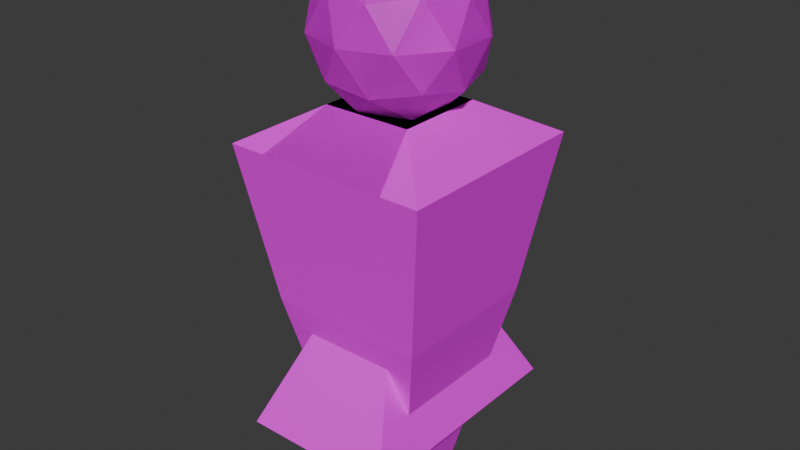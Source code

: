 # Source: people.blend  (saved by Blender 4.4.32; exported with 4.5.12 LTS)
import bpy
from mathutils import Matrix  # noqa: F401  (used for matrix-valued properties, if any)

bpy.ops.wm.read_factory_settings(use_empty=True)
scene = bpy.context.scene
scene.name = 'Scene'

# ---- collections
col_collection = bpy.data.collections.new('Collection'); scene.collection.children.link(col_collection)

# ---- images (referenced by path relative to the original .blend; pixels are not part of the script)
import os
ASSET_DIR = os.environ.get("B2B_ASSET_DIR", "")  # directory of the original .blend (textures are referenced by path, not embedded)
HERE = os.path.dirname(os.path.abspath(__file__))  # packed textures are extracted next to this script under _unpacked/

def load_image(name, relpath, width, height, colorspace="sRGB"):
    """Load a texture the original file referenced (path relative to the .blend, or extracted next to this script)."""
    p = next((c for c in (os.path.join(HERE, relpath), os.path.join(ASSET_DIR, relpath)) if relpath and os.path.exists(c)), "")
    if p:
        img = bpy.data.images.load(p, check_existing=True)
        img.name = name
    else:  # same state as the original file: an image datablock whose file is absent (Cycles renders it pink)
        img = bpy.data.images.new(name, width, height)
        img.source = "FILE"
        img.filepath = "//" + (relpath or name)
    img.colorspace_settings.name = colorspace
    return img
img_man_01 = load_image('man-01', 'man-01.png', 1024, 1024, 'sRGB')
img_woman_01 = load_image('woman-01', 'woman-01.png', 1024, 1024, 'sRGB')

# ---- materials (node trees are filled in below, after node groups)
mat_man_01 = bpy.data.materials.new('man-01')
mat_man_01.alpha_threshold = 0.0
mat_man_01.roughness = 0.5
mat_man_01.line_color = (0.0, 0.0, 0.0, 1.0)
mat_woman_01 = bpy.data.materials.new('woman-01')

# ---- material node trees
mat_man_01.use_nodes = True; mat_man_01.node_tree.nodes.clear()
_N = mat_man_01.node_tree.nodes; _L = mat_man_01.node_tree.links
n0 = _N.new('ShaderNodeOutputMaterial'); n0.name = 'Material Output'; n0.location = (300, 300)
n1 = _N.new('ShaderNodeBsdfPrincipled'); n1.name = 'Principled BSDF'; n1.location = (10, 300)
n1.inputs[3].default_value = 1.45
n2 = _N.new('ShaderNodeTexImage'); n2.name = 'Image Texture'; n2.location = (-280, 280)
n2.image = img_man_01
_L.new(n1.outputs[0], n0.inputs[0])
_L.new(n2.outputs[0], n1.inputs[0])
n0.is_active_output = True
mat_woman_01.use_nodes = True; mat_woman_01.node_tree.nodes.clear()
_N = mat_woman_01.node_tree.nodes; _L = mat_woman_01.node_tree.links
n0 = _N.new('ShaderNodeBsdfPrincipled'); n0.name = 'Principled BSDF'; n0.location = (10, 300)
n1 = _N.new('ShaderNodeOutputMaterial'); n1.name = 'Material Output'; n1.location = (300, 300)
n2 = _N.new('ShaderNodeTexImage'); n2.name = 'Image Texture'; n2.location = (-280, 280)
n2.image = img_woman_01
_L.new(n0.outputs[0], n1.inputs[0])
_L.new(n2.outputs[0], n0.inputs[0])
n1.is_active_output = True

# ---- world
world_world = bpy.data.worlds.new('World'); scene.world = world_world
world_world.use_nodes = True; world_world.node_tree.nodes.clear()
_N = world_world.node_tree.nodes; _L = world_world.node_tree.links
n0 = _N.new('ShaderNodeOutputWorld'); n0.name = 'World Output'; n0.location = (300, 300)
n1 = _N.new('ShaderNodeBackground'); n1.name = 'Background'; n1.location = (10, 300)
n1.inputs[0].default_value = (0.05088, 0.05088, 0.05088, 1.0)
_L.new(n1.outputs[0], n0.inputs[0])
n0.is_active_output = True
world_world.color = (0.05088, 0.05088, 0.05088)
world_world.sun_shadow_jitter_overblur = 0.0

# ---- meshes
me_man = bpy.data.meshes.new('Man')
me_man.from_pydata([(0.3407, 0.3407, 0.8485), (0.1589, 0.1589, 0.0), (0.3407, -0.3407, 0.8485), (0.1589, -0.1589, 0.0), (-0.3407, 0.3407, 0.8485), (-0.1589, 0.1589, 0.0), (-0.3407, -0.3407, 0.8485), (-0.1589, -0.1589, 0.0), (0.4476, -0.4476, 1.538), (-0.4476, -0.4476, 1.538), (0.4476, 0.4476, 1.538), (-0.4476, 0.4476, 1.538), (0.1943, -0.1943, 1.682), (-0.1943, -0.1943, 1.682), (0.1943, 0.1943, 1.682), (-0.1943, 0.1943, 1.682), (-9.215e-10, 3.225e-09, 1.627), (0.2537, -0.1843, 1.82), (-0.09692, -0.2983, 1.82), (-0.3136, 3.225e-09, 1.82), (-0.09692, 0.2983, 1.82), (0.2537, 0.1843, 1.82), (0.09692, -0.2983, 2.134), (-0.2537, -0.1843, 2.134), (-0.2537, 0.1843, 2.134), (0.09692, 0.2983, 2.134), (0.3136, 3.225e-09, 2.134), (-9.215e-10, 3.225e-09, 2.328), (-0.05696, -0.1753, 1.679), (0.1491, -0.1084, 1.679), (0.09217, -0.2837, 1.793), (0.2983, 3.225e-09, 1.793), (0.1491, 0.1084, 1.679), (-0.1843, 3.225e-09, 1.679), (-0.2413, -0.1753, 1.793), (-0.05696, 0.1753, 1.679), (-0.2413, 0.1753, 1.793), (0.09217, 0.2837, 1.793), (0.3335, -0.1084, 1.977), (0.3335, 0.1084, 1.977), (-9.215e-10, -0.3506, 1.977), (0.2061, -0.2837, 1.977), (-0.3335, -0.1084, 1.977), (-0.2061, -0.2837, 1.977), (-0.2061, 0.2837, 1.977), (-0.3335, 0.1084, 1.977), (0.2061, 0.2837, 1.977), (-9.215e-10, 0.3506, 1.977), (0.2413, -0.1753, 2.162), (-0.09217, -0.2837, 2.162), (-0.2983, 3.225e-09, 2.162), (-0.09217, 0.2837, 2.162), (0.2413, 0.1753, 2.162), (0.05696, -0.1753, 2.276), (0.1843, 3.225e-09, 2.276), (-0.1491, -0.1084, 2.276), (-0.1491, 0.1084, 2.276), (0.05696, 0.1753, 2.276)], [], [(0, 4, 11, 10), (3, 2, 6, 7), (7, 6, 4, 5), (5, 1, 3, 7), (1, 0, 2, 3), (5, 4, 0, 1), (9, 8, 12, 13), (6, 2, 8, 9), (4, 6, 9, 11), (2, 0, 10, 8), (14, 15, 13, 12), (10, 11, 15, 14), (8, 10, 14, 12), (11, 9, 13, 15), (16, 29, 28), (17, 29, 31), (16, 28, 33), (16, 33, 35), (16, 35, 32), (17, 31, 38), (18, 30, 40), (19, 34, 42), (20, 36, 44), (21, 37, 46), (17, 38, 41), (18, 40, 43), (19, 42, 45), (20, 44, 47), (21, 46, 39), (22, 48, 53), (23, 49, 55), (24, 50, 56), (25, 51, 57), (26, 52, 54), (54, 57, 27), (54, 52, 57), (52, 25, 57), (57, 56, 27), (57, 51, 56), (51, 24, 56), (56, 55, 27), (56, 50, 55), (50, 23, 55), (55, 53, 27), (55, 49, 53), (49, 22, 53), (53, 54, 27), (53, 48, 54), (48, 26, 54), (39, 52, 26), (39, 46, 52), (46, 25, 52), (47, 51, 25), (47, 44, 51), (44, 24, 51), (45, 50, 24), (45, 42, 50), (42, 23, 50), (43, 49, 23), (43, 40, 49), (40, 22, 49), (41, 48, 22), (41, 38, 48), (38, 26, 48), (46, 47, 25), (46, 37, 47), (37, 20, 47), (44, 45, 24), (44, 36, 45), (36, 19, 45), (42, 43, 23), (42, 34, 43), (34, 18, 43), (40, 41, 22), (40, 30, 41), (30, 17, 41), (38, 39, 26), (38, 31, 39), (31, 21, 39), (32, 37, 21), (32, 35, 37), (35, 20, 37), (35, 36, 20), (35, 33, 36), (33, 19, 36), (33, 34, 19), (33, 28, 34), (28, 18, 34), (31, 32, 21), (31, 29, 32), (29, 16, 32), (28, 30, 18), (28, 29, 30), (29, 17, 30)])
_uv = me_man.uv_layers.new(name='UVMap')
_uv.uv.foreach_set('vector', [0.5301, 0.2196, 0.3155, 0.2196, 0.2819, 2.117e-08, 0.5637, 4.779e-09, 0.09103, 0.4917, 0.03367, 0.2196, 0.2483, 0.2196, 0.1911, 0.4917, 0.6546, 0.9762, 0.5974, 0.7069, 0.812, 0.7069, 0.7547, 0.9762, 0.3938, 0.4917, 0.3938, 0.5918, 0.2937, 0.5918, 0.2937, 0.4917, 0.6546, 0.4886, 0.5974, 0.2186, 0.812, 0.2186, 0.7547, 0.4886, 0.3726, 0.4917, 0.3155, 0.2196, 0.5301, 0.2196, 0.4727, 0.4917, -2.097e-09, 0.7736, 1.918e-08, 0.4917, 0.07976, 0.5715, 0.07976, 0.6939, 0.2483, 0.2196, 0.03367, 0.2196, -9.406e-09, 3.753e-08, 0.2819, 6.287e-08, 0.812, 0.7069, 0.5974, 0.7069, 0.5637, 0.4886, 0.8456, 0.4886, 0.812, 0.2186, 0.5974, 0.2186, 0.5637, 0.0, 0.8456, 0.0, 0.2021, 0.5715, 0.2021, 0.6939, 0.07976, 0.6939, 0.07976, 0.5715, 0.2819, 0.4917, 0.2819, 0.7736, 0.2021, 0.6939, 0.2021, 0.5715, 1.918e-08, 0.4917, 0.2819, 0.4917, 0.2021, 0.5715, 0.07976, 0.5715, 0.2819, 0.7736, -2.097e-09, 0.7736, 0.07976, 0.6939, 0.2021, 0.6939, 0.4878, 0.7689, 0.4408, 0.7348, 0.5057, 0.7137, 0.9974, 0.09336, 1.0, 0.1454, 0.9512, 0.1294, 0.4878, 0.7689, 0.5057, 0.7137, 0.5458, 0.7689, 0.4878, 0.7689, 0.5458, 0.7689, 0.5057, 0.8241, 0.4878, 0.7689, 0.5057, 0.8241, 0.4408, 0.8031, 0.9974, 0.09336, 0.9512, 0.1294, 0.9512, 0.06158, 0.11, 0.9093, 0.05087, 0.9206, 0.07756, 0.8594, 0.898, 0.3186, 0.8456, 0.2987, 0.8939, 0.2585, 0.2022, 0.9093, 0.1561, 0.9209, 0.1696, 0.8595, 0.3122, 0.9177, 0.2614, 0.9206, 0.2994, 0.8644, 0.9974, 0.09336, 0.9512, 0.06158, 1.0, 0.03574, 0.11, 0.9093, 0.07756, 0.8594, 0.1426, 0.8595, 0.898, 0.3186, 0.8939, 0.2585, 0.9526, 0.2933, 0.2022, 0.9093, 0.1696, 0.8595, 0.2347, 0.8594, 0.897, 0.1518, 0.8456, 0.1257, 0.8922, 0.09593, 0.5183, 0.4917, 0.5637, 0.5305, 0.5057, 0.5305, 0.4078, 0.5276, 0.4587, 0.4963, 0.4408, 0.5516, 0.9979, 0.2639, 0.9526, 0.2264, 0.9993, 0.2146, 0.2668, 0.8136, 0.2076, 0.8033, 0.2556, 0.7736, 0.897, 0.03645, 0.8456, 0.05787, 0.8758, -4.254e-08, 0.5458, 0.5857, 0.5057, 0.6409, 0.4878, 0.5857, 0.5458, 0.5857, 0.5637, 0.6409, 0.5057, 0.6409, 0.5637, 0.6409, 0.5183, 0.6796, 0.5057, 0.6409, 0.5057, 0.6409, 0.4408, 0.6198, 0.4878, 0.5857, 0.5057, 0.6409, 0.4587, 0.675, 0.4408, 0.6198, 0.4587, 0.675, 0.4078, 0.6437, 0.4408, 0.6198, 0.4408, 0.6198, 0.4408, 0.5516, 0.4878, 0.5857, 0.4408, 0.6198, 0.3938, 0.5857, 0.4408, 0.5516, 0.9526, 0.2264, 0.898, 0.2047, 0.9406, 0.1798, 0.4408, 0.5516, 0.5057, 0.5305, 0.4878, 0.5857, 0.4408, 0.5516, 0.4587, 0.4963, 0.5057, 0.5305, 0.1046, 0.8033, 0.0454, 0.8136, 0.0567, 0.7736, 0.5057, 0.5305, 0.5458, 0.5857, 0.4878, 0.5857, 0.5057, 0.5305, 0.5637, 0.5305, 0.5458, 0.5857, 0.941, 0.002293, 0.897, 0.03645, 0.8758, -4.254e-08, 0.8922, 0.09593, 0.8456, 0.05787, 0.897, 0.03645, 0.8922, 0.09593, 0.8456, 0.1257, 0.8456, 0.05787, 0.2994, 0.8644, 0.2668, 0.8136, 0.3122, 0.8114, 0.2347, 0.8594, 0.2076, 0.8033, 0.2668, 0.8136, 0.2347, 0.8594, 0.1696, 0.8595, 0.2076, 0.8033, 0.1696, 0.8595, 0.1562, 0.8138, 0.2076, 0.8033, 0.9526, 0.2933, 0.9526, 0.2264, 0.9979, 0.2639, 0.9526, 0.2933, 0.8939, 0.2585, 0.9526, 0.2264, 0.8939, 0.2585, 0.898, 0.2047, 0.9526, 0.2264, 0.1426, 0.8595, 0.1046, 0.8033, 0.1561, 0.8138, 0.1426, 0.8595, 0.07756, 0.8594, 0.1046, 0.8033, 0.07756, 0.8594, 0.0454, 0.8136, 0.1046, 0.8033, 0.01289, 0.8644, 1.2e-08, 0.8114, 0.0454, 0.8136, 1.0, 0.03574, 0.9512, 0.06158, 0.941, 0.002293, 0.9512, 0.06158, 0.897, 0.03645, 0.941, 0.002293, 0.2994, 0.8644, 0.2347, 0.8594, 0.2668, 0.8136, 0.2994, 0.8644, 0.2614, 0.9206, 0.2347, 0.8594, 0.2614, 0.9206, 0.2022, 0.9093, 0.2347, 0.8594, 0.9993, 0.3229, 0.9526, 0.2933, 0.9979, 0.2639, 0.9993, 0.3229, 0.9406, 0.355, 0.9526, 0.2933, 0.9406, 0.355, 0.898, 0.3186, 0.9526, 0.2933, 0.8939, 0.2585, 0.8456, 0.2318, 0.898, 0.2047, 0.8939, 0.2585, 0.8456, 0.2987, 0.8456, 0.2318, 0.1561, 0.9209, 0.11, 0.9093, 0.1426, 0.8595, 0.07756, 0.8594, 0.01289, 0.8644, 0.0454, 0.8136, 0.07756, 0.8594, 0.05087, 0.9206, 0.01289, 0.8644, 0.05087, 0.9206, 2.007e-08, 0.9177, 0.01289, 0.8644, 0.9512, 0.06158, 0.8922, 0.09593, 0.897, 0.03645, 0.9512, 0.06158, 0.9512, 0.1294, 0.8922, 0.09593, 0.9512, 0.1294, 0.897, 0.1518, 0.8922, 0.09593, 0.4408, 0.8031, 0.4587, 0.8583, 0.4078, 0.827, 0.4408, 0.8031, 0.5057, 0.8241, 0.4587, 0.8583, 0.2128, 0.9586, 0.2022, 0.9093, 0.2614, 0.9206, 0.2128, 0.9586, 0.1561, 0.9209, 0.2022, 0.9093, 0.5057, 0.8241, 0.5458, 0.7689, 0.5637, 0.8241, 0.8745, 0.3583, 0.898, 0.3186, 0.9406, 0.355, 0.8745, 0.3583, 0.8456, 0.2987, 0.898, 0.3186, 0.5458, 0.7689, 0.5057, 0.7137, 0.5637, 0.7137, 0.09943, 0.9586, 0.11, 0.9093, 0.1561, 0.9209, 0.9512, 0.1294, 0.941, 0.1798, 0.897, 0.1518, 0.3938, 0.7689, 0.4408, 0.7348, 0.4408, 0.8031, 0.4408, 0.7348, 0.4878, 0.7689, 0.4408, 0.8031, 0.09943, 0.9586, 0.05087, 0.9206, 0.11, 0.9093, 0.5057, 0.7137, 0.4408, 0.7348, 0.4587, 0.6796, 0.4408, 0.7348, 0.4078, 0.7109, 0.4587, 0.6796])
me_man.materials.append(mat_man_01)
me_man.use_mirror_vertex_groups = False
me_man.use_paint_bone_selection = False
me_man.use_paint_mask = True
me_man.update()
me_man_001 = bpy.data.meshes.new('Man.001')
me_man_001.from_pydata([(0.1563, 0.2476, 0.8485), (0.1004, 0.1589, 0.0), (0.1563, -0.2476, 0.8485), (0.1004, -0.1589, 0.0), (-0.1563, 0.2476, 0.8485), (-0.1004, 0.1589, 0.0), (-0.1563, -0.2476, 0.8485), (-0.1004, -0.1589, 0.0), (0.2826, -0.4476, 1.538), (-0.2826, -0.4476, 1.538), (0.2826, 0.4476, 1.538), (-0.2826, 0.4476, 1.538), (0.1943, -0.1943, 1.682), (-0.1943, -0.1943, 1.682), (0.1943, 0.1943, 1.682), (-0.1943, 0.1943, 1.682), (-9.215e-10, 3.225e-09, 1.627), (0.2537, -0.1843, 1.82), (-0.09692, -0.2983, 1.82), (-0.3136, 3.225e-09, 1.82), (-0.09692, 0.2983, 1.82), (0.2537, 0.1843, 1.82), (0.09692, -0.2983, 2.134), (-0.2537, -0.1843, 2.134), (-0.2537, 0.1843, 2.134), (0.09692, 0.2983, 2.134), (0.3136, 3.225e-09, 2.134), (-9.215e-10, 3.225e-09, 2.328), (-0.05696, -0.1753, 1.679), (0.1491, -0.1084, 1.679), (0.09217, -0.2837, 1.793), (0.2983, 3.225e-09, 1.793), (0.1491, 0.1084, 1.679), (-0.1843, 3.225e-09, 1.679), (-0.2413, -0.1753, 1.793), (-0.05696, 0.1753, 1.679), (-0.2413, 0.1753, 1.793), (0.09217, 0.2837, 1.793), (0.3335, -0.1084, 1.977), (0.3335, 0.1084, 1.977), (-9.215e-10, -0.3506, 1.977), (0.2061, -0.2837, 1.977), (-0.3335, -0.1084, 1.977), (-0.2061, -0.2837, 1.977), (-0.2061, 0.2837, 1.977), (-0.3335, 0.1084, 1.977), (0.2061, 0.2837, 1.977), (-9.215e-10, 0.3506, 1.977), (0.2413, -0.1753, 2.162), (-0.09217, -0.2837, 2.162), (-0.2983, 3.225e-09, 2.162), (-0.09217, 0.2837, 2.162), (0.2413, 0.1753, 2.162), (0.05696, -0.1753, 2.276), (0.1843, 3.225e-09, 2.276), (-0.1491, -0.1084, 2.276), (-0.1491, 0.1084, 2.276), (0.05696, 0.1753, 2.276), (0.3327, 0.527, 0.3488), (-0.3327, -0.527, 0.3488), (0.3327, -0.527, 0.3488), (-0.3327, 0.527, 0.3488), (0.1458, 0.231, 0.3362), (0.1458, -0.231, 0.3362), (-0.1458, 0.231, 0.3362), (-0.1458, -0.231, 0.3362), (-0.223, 0.3532, 1.213), (0.223, 0.3532, 1.213), (0.223, -0.3532, 1.213), (-0.223, -0.3532, 1.213), (-0.2514, 0.3981, 1.367), (0.3353, -0.3981, 1.367), (0.3353, 0.3981, 1.367), (-0.2514, -0.3981, 1.367)], [], [(72, 70, 11, 10), (60, 2, 6, 59), (59, 6, 4, 61), (5, 1, 3, 7), (58, 0, 2, 60), (61, 4, 0, 58), (9, 8, 12, 13), (73, 71, 8, 9), (70, 73, 9, 11), (71, 72, 10, 8), (14, 15, 13, 12), (10, 11, 15, 14), (8, 10, 14, 12), (11, 9, 13, 15), (16, 29, 28), (17, 29, 31), (16, 28, 33), (16, 33, 35), (16, 35, 32), (17, 31, 38), (18, 30, 40), (19, 34, 42), (20, 36, 44), (21, 37, 46), (17, 38, 41), (18, 40, 43), (19, 42, 45), (20, 44, 47), (21, 46, 39), (22, 48, 53), (23, 49, 55), (24, 50, 56), (25, 51, 57), (26, 52, 54), (54, 57, 27), (54, 52, 57), (52, 25, 57), (57, 56, 27), (57, 51, 56), (51, 24, 56), (56, 55, 27), (56, 50, 55), (50, 23, 55), (55, 53, 27), (55, 49, 53), (49, 22, 53), (53, 54, 27), (53, 48, 54), (48, 26, 54), (39, 52, 26), (39, 46, 52), (46, 25, 52), (47, 51, 25), (47, 44, 51), (44, 24, 51), (45, 50, 24), (45, 42, 50), (42, 23, 50), (43, 49, 23), (43, 40, 49), (40, 22, 49), (41, 48, 22), (41, 38, 48), (38, 26, 48), (46, 47, 25), (46, 37, 47), (37, 20, 47), (44, 45, 24), (44, 36, 45), (36, 19, 45), (42, 43, 23), (42, 34, 43), (34, 18, 43), (40, 41, 22), (40, 30, 41), (30, 17, 41), (38, 39, 26), (38, 31, 39), (31, 21, 39), (32, 37, 21), (32, 35, 37), (35, 20, 37), (35, 36, 20), (35, 33, 36), (33, 19, 36), (33, 34, 19), (33, 28, 34), (28, 18, 34), (31, 32, 21), (31, 29, 32), (29, 16, 32), (28, 30, 18), (28, 29, 30), (29, 17, 30), (64, 61, 58, 62), (62, 58, 60, 63), (65, 59, 61, 64), (63, 60, 59, 65), (3, 63, 65, 7), (7, 65, 64, 5), (1, 62, 63, 3), (5, 64, 62, 1), (2, 0, 67, 68), (4, 6, 69, 66), (6, 2, 68, 69), (0, 4, 66, 67), (68, 67, 72, 71), (66, 69, 73, 70), (69, 68, 71, 73), (67, 66, 70, 72)])
_uv = me_man_001.uv_layers.new(name='UVMap')
_uv.uv.foreach_set('vector', [0.5554, 0.05433, 0.2902, 0.05433, 0.2819, 2.117e-08, 0.5637, 4.779e-09, 0.06745, 0.3799, 0.03367, 0.2196, 0.2483, 0.2196, 0.2146, 0.3799, 0.6311, 0.8655, 0.5974, 0.7069, 0.812, 0.7069, 0.7783, 0.8655, 0.3938, 0.4917, 0.3938, 0.5918, 0.2937, 0.5918, 0.2937, 0.4917, 0.6311, 0.3776, 0.5974, 0.2186, 0.812, 0.2186, 0.7783, 0.3776, 0.3491, 0.3799, 0.3155, 0.2196, 0.5301, 0.2196, 0.4963, 0.3799, -2.097e-09, 0.7736, 1.918e-08, 0.4917, 0.07976, 0.5715, 0.07976, 0.6939, 0.2736, 0.05433, 0.008331, 0.05433, -9.406e-09, 3.753e-08, 0.2819, 6.287e-08, 0.8373, 0.5426, 0.5721, 0.5426, 0.5637, 0.4886, 0.8456, 0.4886, 0.8373, 0.0541, 0.5721, 0.0541, 0.5637, 0.0, 0.8456, 0.0, 0.2021, 0.5715, 0.2021, 0.6939, 0.07976, 0.6939, 0.07976, 0.5715, 0.2819, 0.4917, 0.2819, 0.7736, 0.2021, 0.6939, 0.2021, 0.5715, 1.918e-08, 0.4917, 0.2819, 0.4917, 0.2021, 0.5715, 0.07976, 0.5715, 0.2819, 0.7736, -2.097e-09, 0.7736, 0.07976, 0.6939, 0.2021, 0.6939, 0.4878, 0.7689, 0.4408, 0.7348, 0.5057, 0.7137, 0.9974, 0.09336, 1.0, 0.1454, 0.9512, 0.1294, 0.4878, 0.7689, 0.5057, 0.7137, 0.5458, 0.7689, 0.4878, 0.7689, 0.5458, 0.7689, 0.5057, 0.8241, 0.4878, 0.7689, 0.5057, 0.8241, 0.4408, 0.8031, 0.9974, 0.09336, 0.9512, 0.1294, 0.9512, 0.06158, 0.11, 0.9093, 0.05087, 0.9206, 0.07756, 0.8594, 0.898, 0.3186, 0.8456, 0.2987, 0.8939, 0.2585, 0.2022, 0.9093, 0.1561, 0.9209, 0.1696, 0.8595, 0.3122, 0.9177, 0.2614, 0.9206, 0.2994, 0.8644, 0.9974, 0.09336, 0.9512, 0.06158, 1.0, 0.03574, 0.11, 0.9093, 0.07756, 0.8594, 0.1426, 0.8595, 0.898, 0.3186, 0.8939, 0.2585, 0.9526, 0.2933, 0.2022, 0.9093, 0.1696, 0.8595, 0.2347, 0.8594, 0.897, 0.1518, 0.8456, 0.1257, 0.8922, 0.09593, 0.5183, 0.4917, 0.5637, 0.5305, 0.5057, 0.5305, 0.4078, 0.5276, 0.4587, 0.4963, 0.4408, 0.5516, 0.9979, 0.2639, 0.9526, 0.2264, 0.9993, 0.2146, 0.2668, 0.8136, 0.2076, 0.8033, 0.2556, 0.7736, 0.897, 0.03645, 0.8456, 0.05787, 0.8758, -4.254e-08, 0.5458, 0.5857, 0.5057, 0.6409, 0.4878, 0.5857, 0.5458, 0.5857, 0.5637, 0.6409, 0.5057, 0.6409, 0.5637, 0.6409, 0.5183, 0.6796, 0.5057, 0.6409, 0.5057, 0.6409, 0.4408, 0.6198, 0.4878, 0.5857, 0.5057, 0.6409, 0.4587, 0.675, 0.4408, 0.6198, 0.4587, 0.675, 0.4078, 0.6437, 0.4408, 0.6198, 0.4408, 0.6198, 0.4408, 0.5516, 0.4878, 0.5857, 0.4408, 0.6198, 0.3938, 0.5857, 0.4408, 0.5516, 0.9526, 0.2264, 0.898, 0.2047, 0.9406, 0.1798, 0.4408, 0.5516, 0.5057, 0.5305, 0.4878, 0.5857, 0.4408, 0.5516, 0.4587, 0.4963, 0.5057, 0.5305, 0.1046, 0.8033, 0.0454, 0.8136, 0.0567, 0.7736, 0.5057, 0.5305, 0.5458, 0.5857, 0.4878, 0.5857, 0.5057, 0.5305, 0.5637, 0.5305, 0.5458, 0.5857, 0.941, 0.002293, 0.897, 0.03645, 0.8758, -4.254e-08, 0.8922, 0.09593, 0.8456, 0.05787, 0.897, 0.03645, 0.8922, 0.09593, 0.8456, 0.1257, 0.8456, 0.05787, 0.2994, 0.8644, 0.2668, 0.8136, 0.3122, 0.8114, 0.2347, 0.8594, 0.2076, 0.8033, 0.2668, 0.8136, 0.2347, 0.8594, 0.1696, 0.8595, 0.2076, 0.8033, 0.1696, 0.8595, 0.1562, 0.8138, 0.2076, 0.8033, 0.9526, 0.2933, 0.9526, 0.2264, 0.9979, 0.2639, 0.9526, 0.2933, 0.8939, 0.2585, 0.9526, 0.2264, 0.8939, 0.2585, 0.898, 0.2047, 0.9526, 0.2264, 0.1426, 0.8595, 0.1046, 0.8033, 0.1561, 0.8138, 0.1426, 0.8595, 0.07756, 0.8594, 0.1046, 0.8033, 0.07756, 0.8594, 0.0454, 0.8136, 0.1046, 0.8033, 0.01289, 0.8644, 1.2e-08, 0.8114, 0.0454, 0.8136, 1.0, 0.03574, 0.9512, 0.06158, 0.941, 0.002293, 0.9512, 0.06158, 0.897, 0.03645, 0.941, 0.002293, 0.2994, 0.8644, 0.2347, 0.8594, 0.2668, 0.8136, 0.2994, 0.8644, 0.2614, 0.9206, 0.2347, 0.8594, 0.2614, 0.9206, 0.2022, 0.9093, 0.2347, 0.8594, 0.9993, 0.3229, 0.9526, 0.2933, 0.9979, 0.2639, 0.9993, 0.3229, 0.9406, 0.355, 0.9526, 0.2933, 0.9406, 0.355, 0.898, 0.3186, 0.9526, 0.2933, 0.8939, 0.2585, 0.8456, 0.2318, 0.898, 0.2047, 0.8939, 0.2585, 0.8456, 0.2987, 0.8456, 0.2318, 0.1561, 0.9209, 0.11, 0.9093, 0.1426, 0.8595, 0.07756, 0.8594, 0.01289, 0.8644, 0.0454, 0.8136, 0.07756, 0.8594, 0.05087, 0.9206, 0.01289, 0.8644, 0.05087, 0.9206, 2.007e-08, 0.9177, 0.01289, 0.8644, 0.9512, 0.06158, 0.8922, 0.09593, 0.897, 0.03645, 0.9512, 0.06158, 0.9512, 0.1294, 0.8922, 0.09593, 0.9512, 0.1294, 0.897, 0.1518, 0.8922, 0.09593, 0.4408, 0.8031, 0.4587, 0.8583, 0.4078, 0.827, 0.4408, 0.8031, 0.5057, 0.8241, 0.4587, 0.8583, 0.2128, 0.9586, 0.2022, 0.9093, 0.2614, 0.9206, 0.2128, 0.9586, 0.1561, 0.9209, 0.2022, 0.9093, 0.5057, 0.8241, 0.5458, 0.7689, 0.5637, 0.8241, 0.8745, 0.3583, 0.898, 0.3186, 0.9406, 0.355, 0.8745, 0.3583, 0.8456, 0.2987, 0.898, 0.3186, 0.5458, 0.7689, 0.5057, 0.7137, 0.5637, 0.7137, 0.09943, 0.9586, 0.11, 0.9093, 0.1561, 0.9209, 0.9512, 0.1294, 0.941, 0.1798, 0.897, 0.1518, 0.3938, 0.7689, 0.4408, 0.7348, 0.4408, 0.8031, 0.4408, 0.7348, 0.4878, 0.7689, 0.4408, 0.8031, 0.09943, 0.9586, 0.05087, 0.9206, 0.11, 0.9093, 0.5057, 0.7137, 0.4408, 0.7348, 0.4587, 0.6796, 0.4408, 0.7348, 0.4078, 0.7109, 0.4587, 0.6796, 0.35, 0.3839, 0.3491, 0.3799, 0.4963, 0.3799, 0.4954, 0.3839, 0.6319, 0.3816, 0.6311, 0.3776, 0.7783, 0.3776, 0.7774, 0.3816, 0.6319, 0.8695, 0.6311, 0.8655, 0.7783, 0.8655, 0.7774, 0.8695, 0.0683, 0.3839, 0.06745, 0.3799, 0.2146, 0.3799, 0.2138, 0.3839, 0.09103, 0.4917, 0.0683, 0.3839, 0.2138, 0.3839, 0.1911, 0.4917, 0.6546, 0.9762, 0.6319, 0.8695, 0.7774, 0.8695, 0.7547, 0.9762, 0.6546, 0.4886, 0.6319, 0.3816, 0.7774, 0.3816, 0.7547, 0.4886, 0.3726, 0.4917, 0.35, 0.3839, 0.4954, 0.3839, 0.4727, 0.4917, 0.812, 0.2186, 0.5974, 0.2186, 0.5796, 0.1032, 0.8297, 0.1032, 0.812, 0.7069, 0.5974, 0.7069, 0.5796, 0.5917, 0.8297, 0.5917, 0.2483, 0.2196, 0.03367, 0.2196, 0.01589, 0.1036, 0.266, 0.1036, 0.5301, 0.2196, 0.3155, 0.2196, 0.2977, 0.1036, 0.5478, 0.1036, 0.8297, 0.1032, 0.5796, 0.1032, 0.5721, 0.0541, 0.8373, 0.0541, 0.8297, 0.5917, 0.5796, 0.5917, 0.5721, 0.5426, 0.8373, 0.5426, 0.266, 0.1036, 0.01589, 0.1036, 0.008331, 0.05433, 0.2736, 0.05433, 0.5478, 0.1036, 0.2977, 0.1036, 0.2902, 0.05433, 0.5554, 0.05433])
me_man_001.materials.append(mat_woman_01)
me_man_001.use_mirror_vertex_groups = False
me_man_001.use_paint_bone_selection = False
me_man_001.use_paint_mask = True
me_man_001.update()

# ---- objects
ob_man_01 = bpy.data.objects.new('man-01', me_man)
ob_woman_01 = bpy.data.objects.new('woman-01', me_man_001)

# ---- transforms, parenting, visibility, modifiers, constraints
ob_man_01.location = (0.0, 0.0, 0.0)
ob_man_01.lock_rotations_4d = False
ob_man_01.empty_display_type = 'ARROWS'
ob_man_01.lineart.crease_threshold = 0.0
ob_woman_01.location = (0.0, 0.0, 0.0)
ob_woman_01.lock_rotations_4d = False
ob_woman_01.empty_display_type = 'ARROWS'
ob_woman_01.lineart.crease_threshold = 0.0

# ---- collection membership
col_collection.objects.link(ob_man_01)
col_collection.objects.link(ob_woman_01)

# ---- scene / render settings (as saved in the file)
scene.frame_start = 1; scene.frame_end = 250; scene.frame_set(1)
scene.render.engine = 'BLENDER_EEVEE_NEXT'
bpy.context.view_layer.update()

# ---- added for rendering (the .blend has no active camera and no usable light): camera, sun
cam_auto = bpy.data.cameras.new('AutoCamera')
cam_auto.lens = 50.0
cam_auto.sensor_width = 36.0
cam_auto.clip_end = 1000.0
ob_auto_camera = bpy.data.objects.new('AutoCamera', cam_auto)
scene.collection.objects.link(ob_auto_camera)
ob_auto_camera.location = (2.50512, -3.00615, 3.16804)
ob_auto_camera.rotation_euler = (1.09748, -7.21219e-08, 0.694738)
scene.camera = ob_auto_camera
light_auto_sun = bpy.data.lights.new('AutoSun', 'SUN')
light_auto_sun.energy = 3.0
light_auto_sun.angle = 0.0523599
ob_auto_sun = bpy.data.objects.new('AutoSun', light_auto_sun)
scene.collection.objects.link(ob_auto_sun)
ob_auto_sun.rotation_euler = (0.872665, 0.174533, 0.523599)
bpy.context.view_layer.update()
